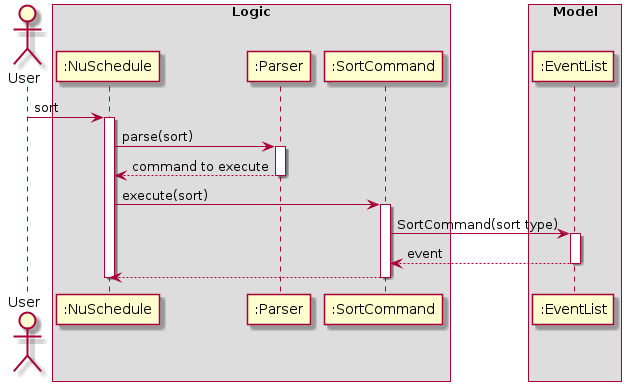

The diagram above was rendered by PlantUML. Its source (embedded in the PNG):
@startuml


actor User

box Logic
participant ":NuSchedule" as NuSchedule
participant ":Parser" as Parser
participant ":SortCommand" as SortCommand
end box

box Model
participant ":EventList" as EventList
end box

User -> NuSchedule : sort
activate NuSchedule

NuSchedule -> Parser : parse(sort)
activate  Parser

Parser --> NuSchedule : command to execute
deactivate Parser

NuSchedule -> SortCommand : execute(sort)
activate SortCommand

SortCommand -> EventList : SortCommand(sort type)
activate EventList

EventList --> SortCommand : event
deactivate EventList

SortCommand --> NuSchedule
deactivate SortCommand

deactivate NuSchedule
@enduml